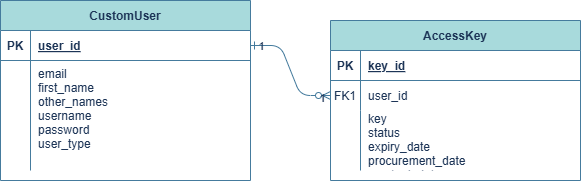

The diagram above was exported from draw.io. Its source (the exported page's mxGraphModel, read from the mxfile embedded in the PNG):
<mxGraphModel dx="832" dy="519" grid="1" gridSize="10" guides="1" tooltips="1" connect="1" arrows="1" fold="1" page="1" pageScale="1" pageWidth="1100" pageHeight="850" background="#ffffff" math="0" shadow="0" extFonts="Permanent Marker^https://fonts.googleapis.com/css?family=Permanent+Marker">
  <root>
    <mxCell id="0" />
    <mxCell id="1" parent="0" />
    <mxCell id="C-vyLk0tnHw3VtMMgP7b-1" value="" style="edgeStyle=entityRelationEdgeStyle;endArrow=ERzeroToMany;startArrow=ERone;endFill=1;startFill=0;labelBackgroundColor=none;strokeColor=#457B9D;fontColor=default;" parent="1" source="C-vyLk0tnHw3VtMMgP7b-24" target="C-vyLk0tnHw3VtMMgP7b-6" edge="1">
      <mxGeometry width="100" height="100" relative="1" as="geometry">
        <mxPoint x="340" y="720" as="sourcePoint" />
        <mxPoint x="440" y="620" as="targetPoint" />
      </mxGeometry>
    </mxCell>
    <mxCell id="oO5XQ6OuuwYHA-1wcLnd-6" value="1" style="edgeLabel;html=1;align=center;verticalAlign=middle;resizable=0;points=[];labelBackgroundColor=none;fontColor=#1D3557;" vertex="1" connectable="0" parent="C-vyLk0tnHw3VtMMgP7b-1">
      <mxGeometry x="-0.8243" relative="1" as="geometry">
        <mxPoint as="offset" />
      </mxGeometry>
    </mxCell>
    <mxCell id="oO5XQ6OuuwYHA-1wcLnd-7" value="1" style="edgeLabel;html=1;align=center;verticalAlign=middle;resizable=0;points=[];labelBackgroundColor=none;fontColor=#1D3557;" vertex="1" connectable="0" parent="C-vyLk0tnHw3VtMMgP7b-1">
      <mxGeometry x="0.8419" y="-2" relative="1" as="geometry">
        <mxPoint as="offset" />
      </mxGeometry>
    </mxCell>
    <mxCell id="C-vyLk0tnHw3VtMMgP7b-2" value="AccessKey" style="shape=table;startSize=30;container=1;collapsible=1;childLayout=tableLayout;fixedRows=1;rowLines=0;fontStyle=1;align=center;resizeLast=1;labelBackgroundColor=none;fillColor=#A8DADC;strokeColor=#457B9D;fontColor=#1D3557;" parent="1" vertex="1">
      <mxGeometry x="450" y="120" width="250" height="160" as="geometry" />
    </mxCell>
    <mxCell id="C-vyLk0tnHw3VtMMgP7b-3" value="" style="shape=partialRectangle;collapsible=0;dropTarget=0;pointerEvents=0;fillColor=none;points=[[0,0.5],[1,0.5]];portConstraint=eastwest;top=0;left=0;right=0;bottom=1;labelBackgroundColor=none;strokeColor=#457B9D;fontColor=#1D3557;" parent="C-vyLk0tnHw3VtMMgP7b-2" vertex="1">
      <mxGeometry y="30" width="250" height="30" as="geometry" />
    </mxCell>
    <mxCell id="C-vyLk0tnHw3VtMMgP7b-4" value="PK" style="shape=partialRectangle;overflow=hidden;connectable=0;fillColor=none;top=0;left=0;bottom=0;right=0;fontStyle=1;labelBackgroundColor=none;strokeColor=#457B9D;fontColor=#1D3557;" parent="C-vyLk0tnHw3VtMMgP7b-3" vertex="1">
      <mxGeometry width="30" height="30" as="geometry">
        <mxRectangle width="30" height="30" as="alternateBounds" />
      </mxGeometry>
    </mxCell>
    <mxCell id="C-vyLk0tnHw3VtMMgP7b-5" value="key_id" style="shape=partialRectangle;overflow=hidden;connectable=0;fillColor=none;top=0;left=0;bottom=0;right=0;align=left;spacingLeft=6;fontStyle=5;labelBackgroundColor=none;strokeColor=#457B9D;fontColor=#1D3557;" parent="C-vyLk0tnHw3VtMMgP7b-3" vertex="1">
      <mxGeometry x="30" width="220" height="30" as="geometry">
        <mxRectangle width="220" height="30" as="alternateBounds" />
      </mxGeometry>
    </mxCell>
    <mxCell id="C-vyLk0tnHw3VtMMgP7b-6" value="" style="shape=partialRectangle;collapsible=0;dropTarget=0;pointerEvents=0;fillColor=none;points=[[0,0.5],[1,0.5]];portConstraint=eastwest;top=0;left=0;right=0;bottom=0;labelBackgroundColor=none;strokeColor=#457B9D;fontColor=#1D3557;" parent="C-vyLk0tnHw3VtMMgP7b-2" vertex="1">
      <mxGeometry y="60" width="250" height="30" as="geometry" />
    </mxCell>
    <mxCell id="C-vyLk0tnHw3VtMMgP7b-7" value="FK1" style="shape=partialRectangle;overflow=hidden;connectable=0;fillColor=none;top=0;left=0;bottom=0;right=0;labelBackgroundColor=none;strokeColor=#457B9D;fontColor=#1D3557;" parent="C-vyLk0tnHw3VtMMgP7b-6" vertex="1">
      <mxGeometry width="30" height="30" as="geometry">
        <mxRectangle width="30" height="30" as="alternateBounds" />
      </mxGeometry>
    </mxCell>
    <mxCell id="C-vyLk0tnHw3VtMMgP7b-8" value="user_id" style="shape=partialRectangle;overflow=hidden;connectable=0;fillColor=none;top=0;left=0;bottom=0;right=0;align=left;spacingLeft=6;labelBackgroundColor=none;strokeColor=#457B9D;fontColor=#1D3557;" parent="C-vyLk0tnHw3VtMMgP7b-6" vertex="1">
      <mxGeometry x="30" width="220" height="30" as="geometry">
        <mxRectangle width="220" height="30" as="alternateBounds" />
      </mxGeometry>
    </mxCell>
    <mxCell id="C-vyLk0tnHw3VtMMgP7b-9" value="" style="shape=partialRectangle;collapsible=0;dropTarget=0;pointerEvents=0;fillColor=none;points=[[0,0.5],[1,0.5]];portConstraint=eastwest;top=0;left=0;right=0;bottom=0;labelBackgroundColor=none;strokeColor=#457B9D;fontColor=#1D3557;" parent="C-vyLk0tnHw3VtMMgP7b-2" vertex="1">
      <mxGeometry y="90" width="250" height="60" as="geometry" />
    </mxCell>
    <mxCell id="C-vyLk0tnHw3VtMMgP7b-10" value="" style="shape=partialRectangle;overflow=hidden;connectable=0;fillColor=none;top=0;left=0;bottom=0;right=0;labelBackgroundColor=none;strokeColor=#457B9D;fontColor=#1D3557;" parent="C-vyLk0tnHw3VtMMgP7b-9" vertex="1">
      <mxGeometry width="30" height="60" as="geometry">
        <mxRectangle width="30" height="60" as="alternateBounds" />
      </mxGeometry>
    </mxCell>
    <mxCell id="C-vyLk0tnHw3VtMMgP7b-11" value="key&#10;status&#10;expiry_date&#10;procurement_date&#10;revoked_date" style="shape=partialRectangle;overflow=hidden;connectable=0;fillColor=none;top=0;left=0;bottom=0;right=0;align=left;spacingLeft=6;labelBackgroundColor=none;strokeColor=#457B9D;fontColor=#1D3557;" parent="C-vyLk0tnHw3VtMMgP7b-9" vertex="1">
      <mxGeometry x="30" width="220" height="60" as="geometry">
        <mxRectangle width="220" height="60" as="alternateBounds" />
      </mxGeometry>
    </mxCell>
    <mxCell id="C-vyLk0tnHw3VtMMgP7b-23" value="CustomUser" style="shape=table;startSize=30;container=1;collapsible=1;childLayout=tableLayout;fixedRows=1;rowLines=0;fontStyle=1;align=center;resizeLast=1;labelBackgroundColor=none;fillColor=#A8DADC;strokeColor=#457B9D;fontColor=#1D3557;" parent="1" vertex="1">
      <mxGeometry x="120" y="100" width="250" height="180" as="geometry" />
    </mxCell>
    <mxCell id="C-vyLk0tnHw3VtMMgP7b-24" value="" style="shape=partialRectangle;collapsible=0;dropTarget=0;pointerEvents=0;fillColor=none;points=[[0,0.5],[1,0.5]];portConstraint=eastwest;top=0;left=0;right=0;bottom=1;labelBackgroundColor=none;strokeColor=#457B9D;fontColor=#1D3557;" parent="C-vyLk0tnHw3VtMMgP7b-23" vertex="1">
      <mxGeometry y="30" width="250" height="30" as="geometry" />
    </mxCell>
    <mxCell id="C-vyLk0tnHw3VtMMgP7b-25" value="PK" style="shape=partialRectangle;overflow=hidden;connectable=0;fillColor=none;top=0;left=0;bottom=0;right=0;fontStyle=1;labelBackgroundColor=none;strokeColor=#457B9D;fontColor=#1D3557;" parent="C-vyLk0tnHw3VtMMgP7b-24" vertex="1">
      <mxGeometry width="30" height="30" as="geometry">
        <mxRectangle width="30" height="30" as="alternateBounds" />
      </mxGeometry>
    </mxCell>
    <mxCell id="C-vyLk0tnHw3VtMMgP7b-26" value="user_id" style="shape=partialRectangle;overflow=hidden;connectable=0;fillColor=none;top=0;left=0;bottom=0;right=0;align=left;spacingLeft=6;fontStyle=5;labelBackgroundColor=none;strokeColor=#457B9D;fontColor=#1D3557;" parent="C-vyLk0tnHw3VtMMgP7b-24" vertex="1">
      <mxGeometry x="30" width="220" height="30" as="geometry">
        <mxRectangle width="220" height="30" as="alternateBounds" />
      </mxGeometry>
    </mxCell>
    <mxCell id="C-vyLk0tnHw3VtMMgP7b-27" value="" style="shape=partialRectangle;collapsible=0;dropTarget=0;pointerEvents=0;fillColor=none;points=[[0,0.5],[1,0.5]];portConstraint=eastwest;top=0;left=0;right=0;bottom=0;labelBackgroundColor=none;strokeColor=#457B9D;fontColor=#1D3557;" parent="C-vyLk0tnHw3VtMMgP7b-23" vertex="1">
      <mxGeometry y="60" width="250" height="110" as="geometry" />
    </mxCell>
    <mxCell id="C-vyLk0tnHw3VtMMgP7b-28" value="" style="shape=partialRectangle;overflow=hidden;connectable=0;fillColor=none;top=0;left=0;bottom=0;right=0;labelBackgroundColor=none;strokeColor=#457B9D;fontColor=#1D3557;" parent="C-vyLk0tnHw3VtMMgP7b-27" vertex="1">
      <mxGeometry width="30" height="110" as="geometry">
        <mxRectangle width="30" height="110" as="alternateBounds" />
      </mxGeometry>
    </mxCell>
    <mxCell id="C-vyLk0tnHw3VtMMgP7b-29" value="email&#10;first_name&#10;other_names&#10;username&#10;password&#10;user_type&#10;" style="shape=partialRectangle;overflow=hidden;connectable=0;fillColor=none;top=0;left=0;bottom=0;right=0;align=left;spacingLeft=6;labelBackgroundColor=none;strokeColor=#457B9D;fontColor=#1D3557;" parent="C-vyLk0tnHw3VtMMgP7b-27" vertex="1">
      <mxGeometry x="30" width="220" height="110" as="geometry">
        <mxRectangle width="220" height="110" as="alternateBounds" />
      </mxGeometry>
    </mxCell>
  </root>
</mxGraphModel>